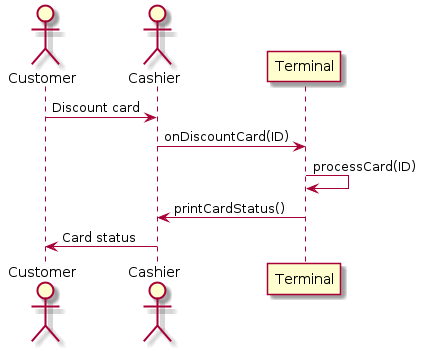

The diagram above was rendered by PlantUML. Its source (embedded in the PNG):
@startuml

actor Customer
actor Cashier
participant Terminal

Customer -> Cashier : Discount card
Cashier -> Terminal : onDiscountCard(ID)
Terminal -> Terminal : processCard(ID)
Terminal -> Cashier : printCardStatus()
Cashier -> Customer : Card status

@enduml